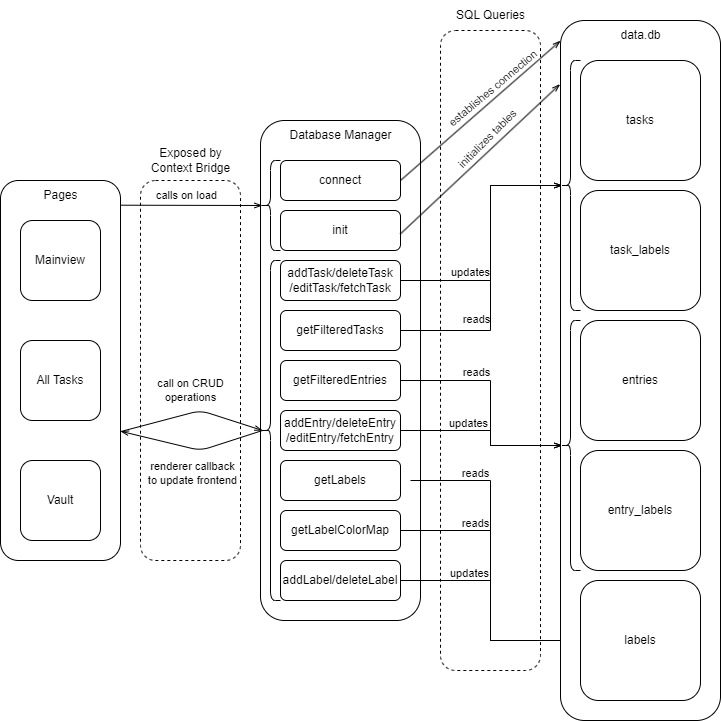

The diagram above was exported from draw.io. Its source (the exported page's mxGraphModel, read from the mxfile embedded in the PNG):
<mxGraphModel dx="1653" dy="824" grid="1" gridSize="10" guides="1" tooltips="1" connect="1" arrows="1" fold="1" page="1" pageScale="1" pageWidth="850" pageHeight="1100" math="0" shadow="0">
  <root>
    <mxCell id="0" />
    <mxCell id="1" parent="0" />
    <mxCell id="72" value="" style="group" vertex="1" connectable="0" parent="1">
      <mxGeometry x="330" y="140" width="160" height="500" as="geometry" />
    </mxCell>
    <mxCell id="31" value="" style="rounded=1;whiteSpace=wrap;html=1;" vertex="1" parent="72">
      <mxGeometry width="160" height="500" as="geometry" />
    </mxCell>
    <mxCell id="6" value="getFilteredTasks" style="rounded=1;whiteSpace=wrap;html=1;" vertex="1" parent="72">
      <mxGeometry x="20" y="190" width="120" height="40" as="geometry" />
    </mxCell>
    <mxCell id="7" value="getFilteredEntries" style="rounded=1;whiteSpace=wrap;html=1;" vertex="1" parent="72">
      <mxGeometry x="20" y="240" width="120" height="40" as="geometry" />
    </mxCell>
    <mxCell id="8" value="addTask/deleteTask&lt;br&gt;/editTask/fetchTask" style="rounded=1;whiteSpace=wrap;html=1;" vertex="1" parent="72">
      <mxGeometry x="20" y="140" width="120" height="40" as="geometry" />
    </mxCell>
    <mxCell id="10" value="addEntry/deleteEntry&lt;br&gt;/editEntry/fetchEntry" style="rounded=1;whiteSpace=wrap;html=1;" vertex="1" parent="72">
      <mxGeometry x="20" y="290" width="120" height="40" as="geometry" />
    </mxCell>
    <mxCell id="12" value="addLabel/deleteLabel" style="rounded=1;whiteSpace=wrap;html=1;" vertex="1" parent="72">
      <mxGeometry x="20" y="440" width="120" height="40" as="geometry" />
    </mxCell>
    <mxCell id="13" value="getLabels" style="rounded=1;whiteSpace=wrap;html=1;" vertex="1" parent="72">
      <mxGeometry x="20" y="340" width="120" height="40" as="geometry" />
    </mxCell>
    <mxCell id="14" value="connect" style="rounded=1;whiteSpace=wrap;html=1;" vertex="1" parent="72">
      <mxGeometry x="20" y="40" width="120" height="40" as="geometry" />
    </mxCell>
    <mxCell id="15" value="init" style="rounded=1;whiteSpace=wrap;html=1;" vertex="1" parent="72">
      <mxGeometry x="20" y="90" width="120" height="40" as="geometry" />
    </mxCell>
    <mxCell id="16" value="getLabelColorMap" style="rounded=1;whiteSpace=wrap;html=1;" vertex="1" parent="72">
      <mxGeometry x="20" y="390" width="120" height="40" as="geometry" />
    </mxCell>
    <mxCell id="32" value="Database Manager" style="text;html=1;align=center;verticalAlign=middle;resizable=0;points=[];autosize=1;strokeColor=none;fillColor=none;" vertex="1" parent="72">
      <mxGeometry x="15" width="130" height="30" as="geometry" />
    </mxCell>
    <mxCell id="34" value="" style="shape=curlyBracket;whiteSpace=wrap;html=1;rounded=1;labelPosition=left;verticalLabelPosition=middle;align=right;verticalAlign=middle;" vertex="1" parent="72">
      <mxGeometry y="40" width="20" height="90" as="geometry" />
    </mxCell>
    <mxCell id="38" value="" style="shape=curlyBracket;whiteSpace=wrap;html=1;rounded=1;labelPosition=left;verticalLabelPosition=middle;align=right;verticalAlign=middle;" vertex="1" parent="72">
      <mxGeometry y="140" width="20" height="340" as="geometry" />
    </mxCell>
    <mxCell id="71" value="" style="group" vertex="1" connectable="0" parent="1">
      <mxGeometry x="210" y="160" width="100" height="420" as="geometry" />
    </mxCell>
    <mxCell id="64" value="" style="rounded=1;whiteSpace=wrap;html=1;dashed=1;" vertex="1" parent="71">
      <mxGeometry y="40" width="100" height="380" as="geometry" />
    </mxCell>
    <mxCell id="65" value="Exposed by&lt;br&gt;Context Bridge" style="text;html=1;align=center;verticalAlign=middle;resizable=0;points=[];autosize=1;strokeColor=none;fillColor=none;" vertex="1" parent="71">
      <mxGeometry width="100" height="40" as="geometry" />
    </mxCell>
    <mxCell id="66" value="" style="rounded=1;whiteSpace=wrap;html=1;dashed=1;" vertex="1" parent="1">
      <mxGeometry x="510" y="50" width="100" height="640" as="geometry" />
    </mxCell>
    <mxCell id="33" style="edgeStyle=none;html=1;entryX=0.1;entryY=0.5;entryDx=0;entryDy=0;entryPerimeter=0;exitX=1.003;exitY=0.065;exitDx=0;exitDy=0;exitPerimeter=0;endArrow=openThin;endFill=0;" edge="1" parent="1" source="29" target="34">
      <mxGeometry relative="1" as="geometry" />
    </mxCell>
    <mxCell id="36" value="calls on load" style="edgeLabel;html=1;align=center;verticalAlign=middle;resizable=0;points=[];" vertex="1" connectable="0" parent="33">
      <mxGeometry x="0.176" relative="1" as="geometry">
        <mxPoint x="-18" y="-10" as="offset" />
      </mxGeometry>
    </mxCell>
    <mxCell id="39" style="edgeStyle=none;html=1;entryX=0.1;entryY=0.5;entryDx=0;entryDy=0;entryPerimeter=0;endArrow=openThin;endFill=0;exitX=0.998;exitY=0.661;exitDx=0;exitDy=0;exitPerimeter=0;" edge="1" parent="1" source="29" target="38">
      <mxGeometry relative="1" as="geometry">
        <mxPoint x="220" y="450" as="sourcePoint" />
        <Array as="points">
          <mxPoint x="270" y="430" />
        </Array>
      </mxGeometry>
    </mxCell>
    <mxCell id="40" value="call on CRUD&lt;br&gt;operations" style="edgeLabel;html=1;align=center;verticalAlign=middle;resizable=0;points=[];" vertex="1" connectable="0" parent="39">
      <mxGeometry x="-0.5011" y="-1" relative="1" as="geometry">
        <mxPoint x="34" y="-33" as="offset" />
      </mxGeometry>
    </mxCell>
    <mxCell id="50" style="edgeStyle=none;html=1;entryX=0.1;entryY=0.5;entryDx=0;entryDy=0;entryPerimeter=0;exitX=1;exitY=0.5;exitDx=0;exitDy=0;endArrow=openThin;endFill=0;rounded=0;" edge="1" parent="1" source="6" target="49">
      <mxGeometry relative="1" as="geometry">
        <Array as="points">
          <mxPoint x="560" y="350" />
          <mxPoint x="560" y="205" />
        </Array>
      </mxGeometry>
    </mxCell>
    <mxCell id="51" value="reads" style="edgeLabel;html=1;align=center;verticalAlign=middle;resizable=0;points=[];rotation=0;" vertex="1" connectable="0" parent="50">
      <mxGeometry x="-0.2537" relative="1" as="geometry">
        <mxPoint x="-15" y="13" as="offset" />
      </mxGeometry>
    </mxCell>
    <mxCell id="53" style="edgeStyle=none;html=1;entryX=0.1;entryY=0.5;entryDx=0;entryDy=0;entryPerimeter=0;exitX=1;exitY=0.5;exitDx=0;exitDy=0;endArrow=openThin;endFill=0;rounded=0;" edge="1" parent="1" source="7" target="52">
      <mxGeometry relative="1" as="geometry">
        <Array as="points">
          <mxPoint x="560" y="400" />
          <mxPoint x="560" y="465" />
        </Array>
      </mxGeometry>
    </mxCell>
    <mxCell id="55" value="updates" style="edgeLabel;html=1;align=center;verticalAlign=middle;resizable=0;points=[];rotation=0;" vertex="1" connectable="0" parent="53">
      <mxGeometry x="-0.2537" y="-1" relative="1" as="geometry">
        <mxPoint x="-17" y="41" as="offset" />
      </mxGeometry>
    </mxCell>
    <mxCell id="43" style="edgeStyle=none;html=1;entryX=0.1;entryY=0.5;entryDx=0;entryDy=0;exitX=1;exitY=0.5;exitDx=0;exitDy=0;entryPerimeter=0;endArrow=openThin;endFill=0;rounded=0;" edge="1" parent="1" source="8" target="49">
      <mxGeometry relative="1" as="geometry">
        <Array as="points">
          <mxPoint x="560" y="300" />
          <mxPoint x="560" y="205" />
        </Array>
      </mxGeometry>
    </mxCell>
    <mxCell id="45" value="updates" style="edgeLabel;html=1;align=center;verticalAlign=middle;resizable=0;points=[];rotation=0;" vertex="1" connectable="0" parent="43">
      <mxGeometry x="-0.1588" y="-2" relative="1" as="geometry">
        <mxPoint x="-23" y="10" as="offset" />
      </mxGeometry>
    </mxCell>
    <mxCell id="54" style="edgeStyle=none;html=1;entryX=0.1;entryY=0.5;entryDx=0;entryDy=0;entryPerimeter=0;exitX=1;exitY=0.5;exitDx=0;exitDy=0;endArrow=openThin;endFill=0;rounded=0;" edge="1" parent="1" source="10" target="52">
      <mxGeometry relative="1" as="geometry">
        <Array as="points">
          <mxPoint x="560" y="450" />
          <mxPoint x="560" y="465" />
        </Array>
      </mxGeometry>
    </mxCell>
    <mxCell id="56" value="reads" style="edgeLabel;html=1;align=center;verticalAlign=middle;resizable=0;points=[];rotation=0;" vertex="1" connectable="0" parent="54">
      <mxGeometry x="-0.2212" y="-1" relative="1" as="geometry">
        <mxPoint x="6" y="-60" as="offset" />
      </mxGeometry>
    </mxCell>
    <mxCell id="59" style="edgeStyle=none;rounded=0;html=1;endArrow=openThin;endFill=0;" edge="1" parent="1" source="12">
      <mxGeometry relative="1" as="geometry">
        <mxPoint x="640" y="660" as="targetPoint" />
        <Array as="points">
          <mxPoint x="560" y="600" />
          <mxPoint x="560" y="660" />
        </Array>
      </mxGeometry>
    </mxCell>
    <mxCell id="63" value="updates" style="edgeLabel;html=1;align=center;verticalAlign=middle;resizable=0;points=[];" vertex="1" connectable="0" parent="59">
      <mxGeometry x="-0.3994" y="2" relative="1" as="geometry">
        <mxPoint x="-1" y="-6" as="offset" />
      </mxGeometry>
    </mxCell>
    <mxCell id="57" style="edgeStyle=none;html=1;endArrow=openThin;endFill=0;entryX=0;entryY=0.5;entryDx=0;entryDy=0;exitX=1;exitY=0.5;exitDx=0;exitDy=0;rounded=0;" edge="1" parent="1">
      <mxGeometry relative="1" as="geometry">
        <mxPoint x="640" y="660" as="targetPoint" />
        <mxPoint x="480" y="500" as="sourcePoint" />
        <Array as="points">
          <mxPoint x="560" y="500" />
          <mxPoint x="560" y="660" />
        </Array>
      </mxGeometry>
    </mxCell>
    <mxCell id="61" value="reads" style="edgeLabel;html=1;align=center;verticalAlign=middle;resizable=0;points=[];" vertex="1" connectable="0" parent="57">
      <mxGeometry x="-0.6341" y="-2" relative="1" as="geometry">
        <mxPoint x="6" y="-10" as="offset" />
      </mxGeometry>
    </mxCell>
    <mxCell id="24" style="edgeStyle=none;html=1;entryX=0;entryY=0.029;entryDx=0;entryDy=0;entryPerimeter=0;exitX=1;exitY=0.5;exitDx=0;exitDy=0;endArrow=openThin;endFill=0;" edge="1" parent="1" source="14" target="22">
      <mxGeometry relative="1" as="geometry" />
    </mxCell>
    <mxCell id="25" value="establishes connection" style="edgeLabel;html=1;align=center;verticalAlign=middle;resizable=0;points=[];rotation=-40;" vertex="1" connectable="0" parent="24">
      <mxGeometry x="0.3905" relative="1" as="geometry">
        <mxPoint x="-20" y="5" as="offset" />
      </mxGeometry>
    </mxCell>
    <mxCell id="26" style="edgeStyle=none;html=1;entryX=-0.003;entryY=0.091;entryDx=0;entryDy=0;entryPerimeter=0;exitX=0.999;exitY=0.587;exitDx=0;exitDy=0;exitPerimeter=0;endArrow=openThin;endFill=0;" edge="1" parent="1" source="15" target="22">
      <mxGeometry relative="1" as="geometry" />
    </mxCell>
    <mxCell id="27" value="initializes tables" style="edgeLabel;html=1;align=center;verticalAlign=middle;resizable=0;points=[];rotation=-45;" vertex="1" connectable="0" parent="26">
      <mxGeometry x="0.5222" relative="1" as="geometry">
        <mxPoint x="-36" y="20" as="offset" />
      </mxGeometry>
    </mxCell>
    <mxCell id="58" style="edgeStyle=none;rounded=0;html=1;entryX=0;entryY=0.5;entryDx=0;entryDy=0;endArrow=openThin;endFill=0;" edge="1" parent="1" source="16" target="19">
      <mxGeometry relative="1" as="geometry">
        <Array as="points">
          <mxPoint x="560" y="550" />
          <mxPoint x="560" y="660" />
        </Array>
      </mxGeometry>
    </mxCell>
    <mxCell id="62" value="reads" style="edgeLabel;html=1;align=center;verticalAlign=middle;resizable=0;points=[];" vertex="1" connectable="0" parent="58">
      <mxGeometry x="-0.517" y="1" relative="1" as="geometry">
        <mxPoint x="4" y="-7" as="offset" />
      </mxGeometry>
    </mxCell>
    <mxCell id="41" style="edgeStyle=none;html=1;exitX=0.1;exitY=0.5;exitDx=0;exitDy=0;exitPerimeter=0;endArrow=openThin;endFill=0;entryX=1.002;entryY=0.66;entryDx=0;entryDy=0;entryPerimeter=0;" edge="1" parent="1" source="38" target="29">
      <mxGeometry relative="1" as="geometry">
        <mxPoint x="230" y="460" as="sourcePoint" />
        <mxPoint x="220" y="450" as="targetPoint" />
        <Array as="points">
          <mxPoint x="270" y="470" />
        </Array>
      </mxGeometry>
    </mxCell>
    <mxCell id="42" value="renderer callback&lt;br&gt;to update frontend" style="edgeLabel;html=1;align=center;verticalAlign=middle;resizable=0;points=[];" vertex="1" connectable="0" parent="41">
      <mxGeometry x="-0.5011" y="-1" relative="1" as="geometry">
        <mxPoint x="-36" y="32" as="offset" />
      </mxGeometry>
    </mxCell>
    <mxCell id="69" value="" style="group" vertex="1" connectable="0" parent="1">
      <mxGeometry x="70" y="200" width="120" height="380" as="geometry" />
    </mxCell>
    <mxCell id="29" value="" style="rounded=1;whiteSpace=wrap;html=1;" vertex="1" parent="69">
      <mxGeometry width="120" height="380" as="geometry" />
    </mxCell>
    <mxCell id="2" value="Mainview" style="rounded=1;whiteSpace=wrap;html=1;" vertex="1" parent="69">
      <mxGeometry x="20" y="40" width="80" height="80" as="geometry" />
    </mxCell>
    <mxCell id="3" value="All Tasks" style="rounded=1;whiteSpace=wrap;html=1;" vertex="1" parent="69">
      <mxGeometry x="20" y="160" width="80" height="80" as="geometry" />
    </mxCell>
    <mxCell id="4" value="Vault" style="rounded=1;whiteSpace=wrap;html=1;" vertex="1" parent="69">
      <mxGeometry x="20" y="280" width="80" height="80" as="geometry" />
    </mxCell>
    <mxCell id="30" value="Pages" style="text;html=1;align=center;verticalAlign=middle;resizable=0;points=[];autosize=1;strokeColor=none;fillColor=none;" vertex="1" parent="69">
      <mxGeometry x="30" width="60" height="30" as="geometry" />
    </mxCell>
    <mxCell id="74" value="" style="group" vertex="1" connectable="0" parent="1">
      <mxGeometry x="630" y="40" width="160" height="700" as="geometry" />
    </mxCell>
    <mxCell id="22" value="" style="rounded=1;whiteSpace=wrap;html=1;" vertex="1" parent="74">
      <mxGeometry width="160" height="700" as="geometry" />
    </mxCell>
    <mxCell id="17" value="tasks" style="rounded=1;whiteSpace=wrap;html=1;" vertex="1" parent="74">
      <mxGeometry x="20" y="40" width="120" height="120" as="geometry" />
    </mxCell>
    <mxCell id="18" value="entries" style="rounded=1;whiteSpace=wrap;html=1;" vertex="1" parent="74">
      <mxGeometry x="20" y="300" width="120" height="120" as="geometry" />
    </mxCell>
    <mxCell id="19" value="labels" style="rounded=1;whiteSpace=wrap;html=1;" vertex="1" parent="74">
      <mxGeometry x="20" y="560" width="120" height="120" as="geometry" />
    </mxCell>
    <mxCell id="20" value="task_labels" style="rounded=1;whiteSpace=wrap;html=1;" vertex="1" parent="74">
      <mxGeometry x="20" y="170" width="120" height="120" as="geometry" />
    </mxCell>
    <mxCell id="21" value="entry_labels" style="rounded=1;whiteSpace=wrap;html=1;" vertex="1" parent="74">
      <mxGeometry x="20" y="430" width="120" height="120" as="geometry" />
    </mxCell>
    <mxCell id="23" value="data.db" style="text;html=1;align=center;verticalAlign=middle;resizable=0;points=[];autosize=1;strokeColor=none;fillColor=none;" vertex="1" parent="74">
      <mxGeometry x="50" width="60" height="30" as="geometry" />
    </mxCell>
    <mxCell id="49" value="" style="shape=curlyBracket;whiteSpace=wrap;html=1;rounded=1;labelPosition=left;verticalLabelPosition=middle;align=right;verticalAlign=middle;" vertex="1" parent="74">
      <mxGeometry y="40" width="20" height="250" as="geometry" />
    </mxCell>
    <mxCell id="52" value="" style="shape=curlyBracket;whiteSpace=wrap;html=1;rounded=1;labelPosition=left;verticalLabelPosition=middle;align=right;verticalAlign=middle;" vertex="1" parent="74">
      <mxGeometry y="300" width="20" height="250" as="geometry" />
    </mxCell>
    <mxCell id="75" value="SQL Queries" style="text;html=1;align=center;verticalAlign=middle;resizable=0;points=[];autosize=1;strokeColor=none;fillColor=none;" vertex="1" parent="1">
      <mxGeometry x="515" y="20" width="90" height="30" as="geometry" />
    </mxCell>
  </root>
</mxGraphModel>